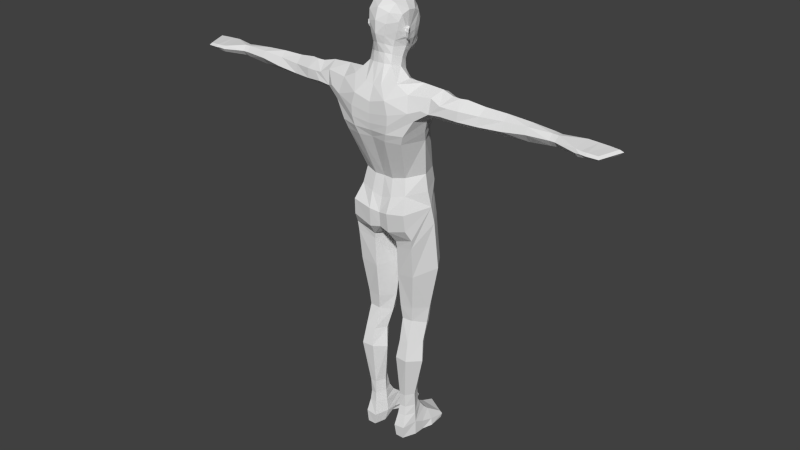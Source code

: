 # Source: human_male.blend  (saved by Blender 3.0.42; exported with 4.5.12 LTS)
import bpy
from mathutils import Matrix  # noqa: F401  (used for matrix-valued properties, if any)

bpy.ops.wm.read_factory_settings(use_empty=True)
scene = bpy.context.scene
scene.name = 'Scene'

# ---- collections
col_collection_1 = bpy.data.collections.new('Collection 1'); scene.collection.children.link(col_collection_1)

# ---- world
world_world = bpy.data.worlds.new('World'); scene.world = world_world
world_world.color = (0.05088, 0.05088, 0.05088)
world_world.use_sun_shadow = False
world_world.sun_shadow_jitter_overblur = 0.0
world_world.cycles.sampling_method = 'MANUAL'
world_world.cycles.sample_map_resolution = 256

# ---- meshes
me_male = bpy.data.meshes.new('male')
me_male.from_pydata([(-0.1163, 0.1209, 0.736), (-0.1053, 0.08833, 0.5636), (-0.05539, 0.1215, 0.7301), (-0.06095, 0.09627, 0.5644), (-0.1617, 0.05186, 0.7364), (-0.1371, 0.0376, 0.5692), (-0.02089, 0.03686, 0.5659), (-0.007316, 0.04283, 0.7182), (-0.1036, -0.02402, 0.5789), (-0.1198, -0.04268, 0.722), (-0.05099, -0.04274, 0.7132), (-0.05222, -0.02792, 0.5763), (-0.05174, 0.06875, 0.4923), (-0.02912, 0.02596, 0.5016), (-0.0699, 0.05292, 0.4244), (-0.03953, 0.003211, 0.4288), (-0.1161, 0.05913, 0.4934), (-0.1287, 0.03236, 0.5013), (-0.104, 0.05144, 0.4253), (-0.1315, 0.006307, 0.4313), (-0.07382, 0.08683, 0.4908), (-0.09413, 0.06558, 0.4529), (-0.07618, 0.0655, 0.4517), (-0.07402, 0.09695, 0.5294), (-0.09395, 0.09552, 0.5305), (-0.09671, 0.08429, 0.4911), (-0.09877, -0.0202, 0.521), (-0.1006, -0.04679, 0.4367), (-0.05735, -0.02195, 0.5197), (-0.06191, -0.04479, 0.4348), (-0.06283, 0.03355, 0.3505), (-0.0273, -0.01139, 0.3524), (-0.1061, 0.04255, 0.3512), (-0.1404, -0.007294, 0.3541), (-0.1054, -0.06393, 0.365), (-0.05775, -0.06152, 0.3658), (-0.06357, 0.0283, 0.1925), (-0.04386, -0.003496, 0.1916), (-0.08827, 0.02899, 0.1927), (-0.08508, -0.04273, 0.1917), (-0.06079, -0.04274, 0.1921), (-0.1066, -0.009842, 0.1916), (-0.08482, -0.03899, 0.1368), (-0.09038, 0.03058, 0.1391), (-0.105, -0.00439, 0.1371), (-0.04143, -0.003456, 0.1388), (-0.06017, -0.043, 0.1374), (-0.05775, 0.03661, 0.1397), (-0.08713, -0.04436, 0.09839), (-0.1062, -0.004721, 0.099), (-0.09109, 0.0447, 0.1126), (-0.03773, -0.003499, 0.09767), (-0.05604, -0.04834, 0.09848), (-0.05175, 0.05248, 0.1115), (-0.08786, -0.05741, 7.261e-05), (-0.1106, 0.03857, 7.261e-05), (-0.1127, 0.1448, 0.02657), (-0.05445, -0.05718, 7.261e-05), (-0.04139, -0.01138, 7.261e-05), (-0.04801, 0.03579, 0.01811), (-0.03538, 0.1862, 7.261e-05), (-0.03836, 0.186, 0.02748), (-0.1181, 0.144, 7.261e-05), (-0.1093, -0.005328, 7.261e-05), (-0.146, 0.02727, 0.9876), (-0.126, -0.0578, 0.8789), (-0.04952, -0.05086, 0.8499), (-0.04231, -0.07082, 1.03), (-0.09592, -0.05698, 1.043), (-0.1122, -0.08682, 0.984), (-0.03847, -0.09132, 0.9701), (-0.1158, -0.08166, 0.9209), (-0.04106, -0.08455, 0.8968), (-0.00593, 0.02447, 0.8696), (-0.05058, 0.09494, 0.927), (6.851e-09, -0.07836, 0.9053), (2.869e-09, -0.03281, 0.8728), (-2.139e-09, 0.02447, 0.871), (-6.992e-09, 0.07998, 0.9022), (-0.09846, 0.102, 1.009), (7.286e-09, -0.08334, 0.9628), (5.993e-09, -0.06855, 1.017), (-0.1372, 0.0185, 1.049), (-0.1019, 0.09961, 1.058), (-0.128, 0.01755, 1.113), (-1.106e-08, 0.1266, 1.091), (-0.09719, 0.09343, 1.109), (-0.03797, -0.05484, 1.096), (4.678e-09, -0.05351, 1.097), (-9.862e-09, 0.1128, 1.245), (-8.893e-09, 0.1017, 1.301), (-0.08575, -0.04363, 1.106), (-0.1682, 0.02489, 1.387), (-0.1732, 0.0007341, 1.369), (-0.2452, 0.007244, 1.392), (-0.262, 0.008033, 1.428), (-0.2257, 0.009913, 1.442), (-0.2826, -0.04115, 1.452), (-0.2371, -0.03496, 1.463), (-0.2621, -0.08601, 1.425), (-0.2235, -0.08196, 1.442), (-0.1959, -0.101, 1.397), (-0.2187, -0.08989, 1.387), (-0.1688, -0.1035, 1.354), (-0.07675, -0.1312, 1.322), (1.125e-08, -0.1287, 1.315), (-0.2115, 0.01599, 1.41), (-0.2883, 0.005146, 1.426), (-0.3139, -0.04383, 1.452), (-0.2891, -0.08363, 1.423), (-0.267, 0.007226, 1.386), (-0.2649, -0.08969, 1.392), (-0.2111, -0.04803, 1.363), (-0.2491, -0.04569, 1.359), (-8.918e-09, 0.102, 1.309), (-0.1827, -0.04923, 1.345), (-7.008e-09, 0.08017, 1.378), (-3.623e-09, 0.04144, 1.436), (-0.0333, 0.0384, 1.44), (-0.07054, 0.004096, 1.455), (-0.08919, 0.06642, 1.384), (-0.1356, 0.01533, 1.437), (-0.0998, -0.03864, 1.471), (-0.1615, -0.03811, 1.469), (-0.09105, -0.09405, 1.463), (-0.14, -0.09744, 1.438), (-0.06478, -0.1298, 1.409), (-0.03329, -0.1071, 1.452), (1.122e-08, -0.1283, 1.391), (9.43e-09, -0.1079, 1.446), (-0.4068, 0.01171, 1.383), (-0.4065, 0.008254, 1.422), (-0.4053, -0.03011, 1.442), (-0.4, -0.02766, 1.36), (-0.3312, 0.0123, 1.383), (-0.3362, 0.00837, 1.425), (-0.3381, -0.03761, 1.452), (-0.327, -0.0344, 1.357), (-0.3294, -0.07873, 1.422), (-0.3268, -0.08194, 1.387), (-0.4001, -0.06223, 1.418), (-0.397, -0.07077, 1.385), (-0.489, -0.02828, 1.44), (-0.4896, -0.02945, 1.363), (-0.4878, -0.05051, 1.42), (-0.6576, -0.001964, 1.405), (-0.6592, -0.01637, 1.384), (-0.6604, -0.04306, 1.383), (-0.6592, -0.01802, 1.423), (-0.6605, -0.04115, 1.424), (-0.6601, -0.05787, 1.405), (-0.4903, 0.004475, 1.386), (-0.4889, 0.005992, 1.421), (-0.4874, -0.0665, 1.391), (-0.6829, -0.01619, 1.383), (-0.6826, 6.961e-05, 1.403), (-0.6831, -0.0187, 1.42), (-0.6832, -0.04248, 1.424), (-0.6823, -0.04395, 1.386), (-0.6812, -0.05849, 1.405), (-0.06806, -0.1281, 1.289), (1.095e-08, -0.1252, 1.289), (-0.1306, -0.1125, 1.292), (-0.143, 0.02085, 1.301), (-0.1644, -0.03645, 1.297), (-0.1369, 0.03529, 1.303), (-0.0976, 0.08523, 1.307), (-0.0932, 0.08708, 1.309), (-0.09792, 0.08447, 1.315), (-0.101, 0.08487, 1.31), (-0.09365, 0.08653, 1.313), (-0.1022, 0.08253, 1.314), (-0.09806, 0.07597, 1.257), (-0.098, 0.07519, 1.266), (-0.0571, -0.1197, 1.259), (-0.1174, -0.1049, 1.258), (-0.1511, -0.01677, 1.257), (1.002e-08, -0.1146, 1.262), (-5.484e-09, 0.06273, 1.406), (-0.05897, 0.05124, 1.417), (-0.5752, 3.866e-05, 1.412), (-0.5767, -0.0062, 1.383), (-0.5749, -0.06167, 1.402), (-0.5751, -0.04898, 1.425), (-0.5756, -0.02152, 1.432), (-0.5765, -0.03824, 1.372), (-0.04578, 0.1116, 1.224), (-0.05039, 0.1234, 1.098), (-0.05318, 0.1295, 1.057), (-1.019e-08, 0.1166, 0.9417), (-0.03062, 0.1202, 0.9579), (-0.0507, 0.1302, 1.016), (-1.18e-08, 0.135, 1.05), (-1.145e-08, 0.131, 1.001), (-1.125e-08, 0.1287, 1.101), (-0.008088, 0.13, 1.091), (-1.15e-08, 0.1315, 1.083), (-0.005157, 0.1291, 1.099), (-0.005916, 0.1306, 1.085), (-0.07833, -0.1321, 1.361), (1.137e-08, -0.13, 1.349), (-0.1515, -0.1147, 1.38), (-0.02395, 0.02569, 1.468), (-0.02329, -0.07909, 1.515), (-0.7736, 0.002658, 1.392), (-0.7692, 0.01114, 1.404), (-0.7618, -0.0006899, 1.42), (-0.7604, -0.07104, 1.412), (-0.7699, -0.07035, 1.387), (-0.7649, -0.07867, 1.4), (-0.8778, 0.01264, 1.403), (-0.8669, 0.004228, 1.394), (-0.867, 0.004245, 1.412), (-0.8398, -0.07137, 1.408), (-0.8388, -0.07186, 1.393), (-0.8458, -0.07879, 1.4), (-0.105, 0.1074, 0.052), (-0.123, 0.07954, 7.261e-05), (-0.03851, 0.1284, 0.0525), (-0.02973, 0.1049, 7.261e-05), (-0.1173, 0.08336, 0.02639), (-0.0308, 0.1028, 0.02503), (-0.1181, 0.1517, 0.01272), (-0.03526, 0.1935, 0.01278), (-0.09959, 0.08048, 0.07002), (-0.04234, 0.1016, 0.06966), (-0.03499, 0.04483, 0.03951), (-0.1117, 0.03608, 0.03891), (-0.03243, -0.00277, 0.04606), (-0.1086, -0.004613, 0.05806), (-0.09188, -0.05986, 0.04982), (-0.04867, -0.06091, 0.04604), (-0.09494, 0.06338, 0.08699), (-0.04572, 0.07904, 0.08686), (-0.7465, 0.01561, 1.393), (-0.758, 0.006238, 1.378), (-0.7309, 0.02328, 1.382), (-0.7271, 0.005716, 1.359), (-0.7601, 0.02004, 1.36), (-0.7621, 0.03271, 1.377), (-0.7657, 0.007829, 1.373), (-0.7667, 0.01948, 1.386), (-0.8093, 0.01996, 1.383), (-0.8079, 0.01325, 1.369), (-0.8083, 0.03413, 1.374), (-0.808, 0.02703, 1.361), (-0.1086, 0.1064, 0.9249), (-0.05204, 0.102, 0.8918), (-0.004917, 0.02858, 0.8446), (-0.153, 0.03749, 0.9224), (-0.1228, -0.05477, 0.8443), (-0.05114, -0.04758, 0.8273), (-2.551e-09, 0.02918, 1.464), (-0.04982, 0.003062, 1.483), (-0.05887, -0.03477, 1.502), (-0.0456, -0.0692, 1.514), (7.072e-09, -0.0809, 1.516), (-8.88e-09, 0.1016, 1.576), (-8.649e-09, 0.09894, 1.563), (-5.788e-09, 0.0662, 1.521), (-8.731e-09, 0.09987, 1.582), (-8.306e-09, 0.09501, 1.557), (-1.003e-08, 0.1148, 1.592), (-8.373e-09, 0.09578, 1.539), (-9.452e-09, 0.1081, 1.606), (-8.303e-09, 0.09498, 1.643), (-7.397e-09, 0.08461, 1.524), (-8.131e-09, 0.09301, 1.632), (-8.489e-09, 0.0971, 1.624), (-0.02394, 0.08927, 1.568), (-0.02415, 0.09035, 1.571), (-0.01112, 0.09914, 1.575), (-0.01093, 0.09793, 1.563), (-0.01891, 0.08211, 1.626), (-0.01884, 0.08188, 1.623), (-0.04143, 0.08057, 1.626), (-0.04138, 0.08007, 1.623), (-0.03537, 0.0836, 1.629), (-0.02651, 0.08696, 1.63), (-0.02651, 0.08479, 1.622), (-0.03617, 0.08488, 1.621), (-0.06292, 0.03749, 1.635), (-0.04941, 0.02759, 1.55), (-0.06213, 0.02915, 1.588), (-0.01906, 0.05505, 1.527), (-0.03345, 0.08345, 1.565), (-0.02989, 0.086, 1.581), (-0.01521, 0.09522, 1.586), (-0.01447, 0.09184, 1.557), (-0.00724, 0.09044, 1.632), (-0.007657, 0.09037, 1.624), (-0.05348, 0.06904, 1.635), (-0.05472, 0.06389, 1.619), (-0.04498, 0.08279, 1.642), (-0.02923, 0.09039, 1.643), (-0.00969, 0.0921, 1.613), (-0.03898, 0.08327, 1.612), (-0.03948, 0.07246, 1.561), (-0.0391, 0.07852, 1.59), (-0.007756, 0.1126, 1.592), (-0.01869, 0.09005, 1.543), (-0.01182, 0.09311, 1.602), (-0.04488, 0.055, 1.556), (-0.05212, 0.05783, 1.589), (-0.0224, 0.07683, 1.53), (-8.957e-09, 0.1025, 1.615), (-3.045e-09, 0.03483, 1.507), (-0.02277, 0.02799, 1.508), (-0.04656, 0.004392, 1.516), (-0.05633, -0.02454, 1.531), (-0.04323, -0.06092, 1.546), (-0.02201, -0.07485, 1.551), (6.868e-09, -0.07856, 1.552), (-3.495e-09, 0.03997, 1.518), (-0.0239, 0.03501, 1.523), (-0.04727, 0.01343, 1.536), (-0.04346, -0.05575, 1.572), (-0.02339, -0.07711, 1.582), (7.586e-09, -0.08678, 1.586), (-0.06594, -6.978e-05, 1.59), (-0.05901, -0.008046, 1.566), (-0.06906, -0.001868, 1.628), (-0.06421, -0.0164, 1.593), (-0.0276, -0.08189, 1.61), (8.356e-09, -0.09558, 1.617), (-7.502e-09, 0.08582, 1.688), (-0.03674, 0.0757, 1.683), (-0.05672, 0.06045, 1.669), (-0.04477, 0.04723, 1.713), (-4.954e-09, 0.05667, 1.722), (-0.05732, -0.01476, 1.552), (-0.06614, 0.02898, 1.685), (-0.04577, -0.04501, 1.715), (3.821e-09, -0.04371, 1.73), (-0.07165, -0.0241, 1.634), (-0.06848, -0.03851, 1.68), (-0.04748, -0.05334, 1.592), (-0.0472, 0.001117, 1.72), (-7.978e-10, 0.009126, 1.734), (-0.07001, -0.01231, 1.638), (-0.0703, -0.006143, 1.69), (-0.06907, -0.02153, 1.603), (-0.05726, -0.05264, 1.625), (8.292e-09, -0.09485, 1.662), (-0.03531, -0.08352, 1.652), (-0.07856, -0.01109, 1.636), (-0.08396, -0.01997, 1.638), (-0.08725, -0.02937, 1.633), (-0.07652, -0.01552, 1.593), (-0.08074, -0.02467, 1.603), (-0.07343, -0.006026, 1.59), (-8.658e-09, 0.09904, 1.57), (-0.01001, 0.09742, 1.571), (-8.643e-09, 0.09887, 1.569), (-0.01005, 0.09756, 1.569), (-0.02226, 0.09023, 1.569), (-0.02229, 0.09037, 1.57), (-0.06882, -0.0001699, 1.611), (-0.06428, 0.03054, 1.615), (-0.08742, -0.03095, 1.62), (-0.07443, -0.009929, 1.613), (-0.07983, -0.01975, 1.616), (-0.06409, -0.05194, 1.657), (7.08e-09, -0.08099, 1.703), (-0.04158, -0.0744, 1.689), (-0.0719, -0.02752, 1.622), (-0.005784, 0.1051, 1.606), (-0.004748, 0.09953, 1.615), (-0.004097, 0.09467, 1.624), (-8.325e-09, 0.09522, 1.627), (-0.004932, 0.09317, 1.627), (-0.7996, 0.005432, 1.392), (-0.7995, 0.01404, 1.404), (-0.7985, 0.002463, 1.417), (-0.7812, -0.07375, 1.41), (-0.7812, -0.08145, 1.402), (-0.7846, -0.07199, 1.389), (-0.8348, 0.00802, 1.393), (-0.8338, 0.01799, 1.403), (-0.8336, 0.005587, 1.414), (-0.8028, -0.07473, 1.41), (-0.8014, -0.08261, 1.401), (-0.8028, -0.07187, 1.391)], [], [(0, 2, 3, 1), (4, 0, 1, 5), (2, 7, 6, 3), (5, 8, 9, 4), (7, 10, 11, 6), (10, 9, 8, 11), (6, 13, 12, 3), (13, 15, 14, 12), (1, 16, 17, 5), (16, 18, 19, 17), (25, 20, 22, 21), (12, 14, 22, 20), (14, 18, 21, 22), (25, 24, 23, 20), (3, 12, 20, 23), (1, 3, 23, 24), (1, 24, 25, 16), (16, 25, 21, 18), (19, 27, 26, 17), (5, 17, 26, 8), (13, 28, 29, 15), (27, 29, 28, 26), (6, 11, 28, 13), (11, 8, 26, 28), (15, 31, 30, 14), (19, 33, 34, 27), (27, 34, 35, 29), (15, 29, 35, 31), (14, 30, 32, 18), (18, 32, 33, 19), (31, 37, 36, 30), (34, 39, 40, 35), (33, 41, 39, 34), (31, 35, 40, 37), (30, 36, 38, 32), (32, 38, 41, 33), (38, 43, 44, 41), (40, 46, 45, 37), (36, 47, 43, 38), (36, 37, 45, 47), (41, 44, 42, 39), (39, 42, 46, 40), (43, 50, 49, 44), (44, 49, 48, 42), (46, 52, 51, 45), (45, 51, 53, 47), (42, 48, 52, 46), (47, 53, 50, 43), (54, 63, 58, 57), (58, 63, 55, 59), (65, 66, 72, 71), (68, 69, 70, 67), (69, 71, 72, 70), (66, 76, 75, 72), (66, 73, 77, 76), (73, 74, 78, 77), (67, 70, 80, 81), (70, 72, 75, 80), (64, 82, 83, 79), (82, 84, 86, 83), (68, 67, 87, 91), (67, 81, 88, 87), (68, 91, 84, 82), (106, 94, 95, 96), (96, 95, 97, 98), (98, 97, 99, 100), (100, 99, 102, 101), (101, 102, 103, 201), (201, 103, 104, 199), (199, 104, 105, 200), (93, 94, 106, 92), (95, 94, 110, 107), (97, 95, 107, 108), (99, 97, 108, 109), (102, 99, 109, 111), (110, 94, 112, 113), (102, 111, 113, 112), (93, 115, 112, 94), (102, 112, 115, 103), (121, 96, 98, 123), (101, 201, 125, 100), (123, 98, 100, 125), (121, 123, 122, 119), (123, 125, 124, 122), (126, 128, 129, 127), (110, 134, 135, 107), (134, 130, 131, 135), (107, 135, 136, 108), (135, 131, 132, 136), (113, 137, 134, 110), (137, 133, 130, 134), (111, 109, 138, 139), (139, 138, 140, 141), (132, 140, 138, 136), (133, 137, 139, 141), (111, 139, 137, 113), (108, 136, 138, 109), (131, 130, 151, 152), (131, 152, 142, 132), (130, 133, 143, 151), (141, 140, 144, 153), (132, 142, 144, 140), (133, 141, 153, 143), (145, 146, 154, 155), (148, 145, 155, 156), (148, 156, 157, 149), (146, 147, 158, 154), (147, 150, 159, 158), (149, 157, 159, 150), (106, 96, 121, 92), (161, 105, 104, 160), (164, 115, 93, 163), (160, 104, 103, 162), (162, 103, 115, 164), (92, 165, 163, 93), (170, 168, 120, 116), (168, 171, 92, 120), (171, 169, 165, 92), (168, 170, 169, 171), (167, 166, 169, 170), (90, 172, 173, 114), (114, 173, 166, 167), (167, 170, 116, 114), (165, 169, 166, 173), (163, 165, 173, 172), (88, 177, 174, 87), (177, 161, 160, 174), (87, 174, 175, 91), (174, 160, 162, 175), (91, 175, 176, 84), (175, 162, 164, 176), (86, 84, 176, 172), (163, 172, 176, 164), (118, 179, 121, 119), (117, 178, 179, 118), (124, 125, 126, 127), (151, 181, 180, 152), (181, 146, 145, 180), (143, 185, 181, 151), (185, 147, 146, 181), (152, 180, 184, 142), (180, 145, 148, 184), (142, 184, 183, 144), (184, 148, 149, 183), (153, 182, 185, 143), (182, 150, 147, 185), (144, 183, 182, 153), (183, 149, 150, 182), (89, 186, 172, 90), (86, 172, 186, 187), (83, 86, 187, 188), (74, 190, 189, 78), (79, 83, 188, 191), (74, 79, 191, 190), (188, 192, 193, 191), (189, 190, 191, 193), (85, 195, 197, 194), (89, 194, 197, 186), (186, 197, 195, 187), (85, 196, 198, 195), (187, 195, 198, 188), (188, 198, 196, 192), (64, 65, 71, 69), (64, 69, 68, 82), (199, 200, 128, 126), (201, 199, 126, 125), (116, 120, 179, 178), (117, 118, 202, 252), (118, 119, 253, 202), (124, 255, 254, 122), (129, 256, 203, 127), (122, 254, 253, 119), (127, 203, 255, 124), (156, 155, 205, 206), (157, 156, 206, 207), (158, 159, 209, 208), (159, 157, 207, 209), (210, 215, 213, 212), (210, 211, 214, 215), (218, 61, 56, 216), (55, 217, 219, 59), (217, 62, 60, 219), (61, 223, 222, 56), (223, 60, 62, 222), (56, 222, 220, 216), (222, 62, 217, 220), (60, 223, 221, 219), (223, 61, 218, 221), (225, 218, 216, 224), (226, 221, 218, 225), (224, 216, 220, 227), (59, 219, 221, 226), (55, 227, 220, 217), (49, 229, 230, 48), (229, 63, 54, 230), (48, 230, 231, 52), (230, 54, 57, 231), (52, 231, 228, 51), (231, 57, 58, 228), (53, 233, 232, 50), (233, 225, 224, 232), (51, 228, 233, 53), (228, 226, 225, 233), (50, 232, 229, 49), (232, 224, 227, 229), (55, 63, 229, 227), (58, 59, 226, 228), (205, 155, 236, 234), (204, 205, 234, 235), (155, 154, 237, 236), (236, 237, 238, 239), (237, 235, 240, 238), (235, 234, 241, 240), (234, 236, 239, 241), (204, 235, 237, 208), (154, 158, 208, 237), (241, 239, 244, 242), (240, 241, 242, 243), (238, 240, 243, 245), (239, 238, 245, 244), (244, 245, 243, 242), (92, 121, 179, 120), (10, 251, 250, 9), (251, 66, 65, 250), (7, 248, 251, 10), (248, 73, 66, 251), (2, 247, 248, 7), (247, 74, 73, 248), (9, 250, 249, 4), (250, 65, 64, 249), (0, 246, 247, 2), (246, 79, 74, 247), (79, 246, 249, 64), (246, 0, 4, 249), (257, 271, 287, 260), (258, 261, 288, 272), (325, 265, 294, 326), (259, 284, 304, 266), (261, 263, 300, 288), (269, 285, 286, 270), (269, 272, 288, 285), (270, 286, 287, 271), (273, 289, 290, 274), (275, 276, 292, 291), (275, 291, 293, 277), (276, 280, 296, 292), (277, 293, 294, 278), (279, 295, 296, 280), (282, 283, 303, 302), (327, 326, 294, 293), (284, 282, 302, 304), (285, 297, 298, 286), (285, 288, 300, 297), (300, 304, 302, 297), (263, 266, 304, 300), (273, 278, 294, 289), (274, 290, 295, 279), (260, 287, 299, 262), (302, 303, 298, 297), (252, 202, 307, 306), (202, 253, 308, 307), (254, 255, 310, 309), (203, 256, 312, 311), (253, 254, 309, 308), (255, 203, 311, 310), (306, 307, 314, 313), (307, 308, 315, 314), (259, 313, 314, 284), (282, 284, 314, 315), (310, 311, 317, 316), (311, 312, 318, 317), (317, 318, 324, 323), (326, 328, 329, 325), (326, 327, 331, 328), (309, 310, 316, 330), (308, 309, 330, 315), (327, 281, 321, 331), (316, 317, 323, 336), (291, 281, 327, 293), (316, 336, 320, 330), (282, 315, 330, 320), (320, 336, 322, 319), (282, 320, 319, 283), (296, 295, 301, 298), (292, 296, 298, 303), (328, 337, 338, 329), (337, 332, 333, 338), (331, 340, 337, 328), (340, 335, 332, 337), (321, 339, 340, 331), (339, 334, 335, 340), (324, 343, 344, 323), (323, 344, 342, 336), (341, 322, 336, 342), (321, 345, 346, 339), (339, 346, 347, 334), (322, 341, 349, 348), (319, 322, 348, 350), (257, 351, 352, 271), (272, 354, 353, 258), (270, 356, 355, 269), (270, 271, 352, 356), (269, 355, 354, 272), (319, 357, 358, 283), (357, 321, 281, 358), (350, 360, 357, 319), (360, 345, 321, 357), (345, 360, 361, 346), (360, 350, 348, 361), (346, 361, 359, 347), (361, 348, 349, 359), (291, 292, 358, 281), (283, 358, 292, 303), (343, 363, 364, 344), (363, 333, 332, 364), (344, 364, 362, 342), (364, 332, 335, 362), (334, 365, 362, 335), (365, 341, 342, 362), (334, 347, 359, 365), (341, 365, 359, 349), (305, 367, 368, 268), (367, 295, 290, 368), (264, 366, 367, 305), (366, 301, 295, 367), (262, 299, 366, 264), (287, 301, 366, 299), (286, 298, 301, 287), (289, 294, 265, 267), (268, 368, 370, 369), (289, 370, 368, 290), (369, 370, 289, 267), (204, 371, 372, 205), (205, 372, 373, 206), (206, 373, 374, 207), (209, 375, 376, 208), (208, 376, 371, 204), (207, 374, 375, 209), (371, 377, 378, 372), (377, 211, 210, 378), (372, 378, 379, 373), (378, 210, 212, 379), (373, 379, 380, 374), (379, 212, 213, 380), (375, 381, 382, 376), (381, 215, 214, 382), (376, 382, 377, 371), (382, 214, 211, 377), (374, 380, 381, 375), (380, 213, 215, 381)])
me_male.use_remesh_preserve_volume = False
me_male.use_remesh_preserve_attributes = False
me_male.use_mirror_vertex_groups = False
me_male.update()

# ---- objects
ob_male = bpy.data.objects.new('male', me_male)

# ---- transforms, parenting, visibility, modifiers, constraints
ob_male.location = (0.0, 0.0, 0.0)
ob_male.lock_rotations_4d = False
ob_male.empty_display_type = 'ARROWS'
ob_male.lineart.crease_threshold = 0.0
_m = ob_male.modifiers.new('Mirror', 'MIRROR')
_m.use_clip = True

# ---- collection membership
col_collection_1.objects.link(ob_male)

# ---- scene / render settings (as saved in the file)
scene.frame_start = 1; scene.frame_end = 250; scene.frame_set(1)
scene.render.engine = 'BLENDER_EEVEE_NEXT'
scene.render.image_settings.color_mode = 'RGB'
scene.render.image_settings.compression = 90
scene.render.resolution_percentage = 50
scene.render.dither_intensity = 0.0
scene.render.bake_margin = 2
scene.render.bake_bias = 0.0
scene.cycles.use_denoising = False
scene.cycles.samples = 10
scene.cycles.sampling_pattern = 'TABULATED_SOBOL'
scene.cycles.light_sampling_threshold = 0.0
scene.cycles.use_adaptive_sampling = False
scene.cycles.use_light_tree = False
scene.cycles.blur_glossy = 0.0
scene.cycles.volume_bounces = 1
scene.cycles.pixel_filter_type = 'GAUSSIAN'
scene.cycles.sample_clamp_indirect = 0.0
scene.view_settings.view_transform = 'Standard'
bpy.context.view_layer.update()

# ---- added for rendering (the .blend has no active camera and no usable light): camera, sun
cam_auto = bpy.data.cameras.new('AutoCamera')
cam_auto.lens = 50.0
cam_auto.sensor_width = 36.0
cam_auto.clip_end = 1000.0
ob_auto_camera = bpy.data.objects.new('AutoCamera', cam_auto)
scene.collection.objects.link(ob_auto_camera)
ob_auto_camera.location = (2.30295, -2.73283, 2.70957)
ob_auto_camera.rotation_euler = (1.09748, -7.21219e-08, 0.694738)
scene.camera = ob_auto_camera
light_auto_sun = bpy.data.lights.new('AutoSun', 'SUN')
light_auto_sun.energy = 3.0
light_auto_sun.angle = 0.0523599
ob_auto_sun = bpy.data.objects.new('AutoSun', light_auto_sun)
scene.collection.objects.link(ob_auto_sun)
ob_auto_sun.rotation_euler = (0.872665, 0.174533, 0.523599)
bpy.context.view_layer.update()
